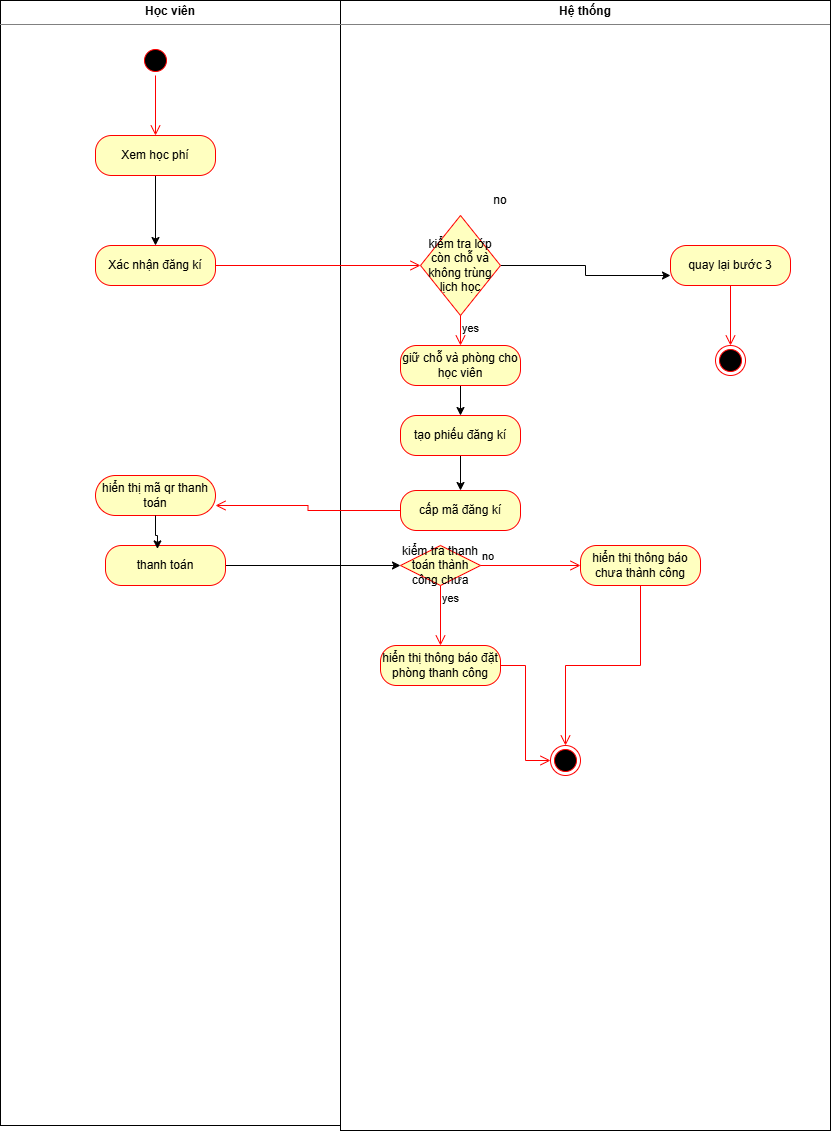

The diagram above was exported from draw.io. Its source (the exported page's mxGraphModel, read from the mxfile embedded in the PNG):
<mxGraphModel dx="1776" dy="1028" grid="1" gridSize="10" guides="1" tooltips="1" connect="1" arrows="1" fold="1" page="1" pageScale="1" pageWidth="827" pageHeight="1169" math="0" shadow="0">
  <root>
    <mxCell id="0" />
    <mxCell id="1" parent="0" />
    <mxCell id="CRE9jiYVdSN61eC346a8-2" parent="1" style="verticalAlign=top;align=left;overflow=fill;html=1;whiteSpace=wrap;" value="&lt;p style=&quot;margin:0px;margin-top:4px;text-align:center;&quot;&gt;&lt;b&gt;Học viên&lt;/b&gt;&lt;/p&gt;&lt;hr size=&quot;1&quot; style=&quot;border-style:solid;&quot;&gt;&lt;div style=&quot;height:2px;&quot;&gt;&lt;/div&gt;" vertex="1">
      <mxGeometry height="1125" width="340" x="70" y="75" as="geometry" />
    </mxCell>
    <mxCell id="CRE9jiYVdSN61eC346a8-3" parent="1" style="verticalAlign=top;align=left;overflow=fill;html=1;whiteSpace=wrap;" value="&lt;p style=&quot;margin:0px;margin-top:4px;text-align:center;&quot;&gt;&lt;b&gt;Hệ thống&lt;/b&gt;&lt;/p&gt;&lt;hr size=&quot;1&quot; style=&quot;border-style:solid;&quot;&gt;&lt;div style=&quot;height:2px;&quot;&gt;&lt;/div&gt;" vertex="1">
      <mxGeometry height="1130" width="490" x="410" y="75" as="geometry" />
    </mxCell>
    <mxCell id="CRE9jiYVdSN61eC346a8-4" parent="1" style="ellipse;html=1;shape=startState;fillColor=#000000;strokeColor=#ff0000;" value="" vertex="1">
      <mxGeometry height="30" width="30" x="210" y="120" as="geometry" />
    </mxCell>
    <mxCell id="CRE9jiYVdSN61eC346a8-5" edge="1" parent="1" source="CRE9jiYVdSN61eC346a8-4" style="edgeStyle=orthogonalEdgeStyle;html=1;verticalAlign=bottom;endArrow=open;endSize=8;strokeColor=#ff0000;rounded=0;" value="">
      <mxGeometry relative="1" as="geometry">
        <mxPoint x="225" y="210" as="targetPoint" />
      </mxGeometry>
    </mxCell>
    <mxCell id="CRE9jiYVdSN61eC346a8-15" edge="1" parent="1" source="CRE9jiYVdSN61eC346a8-6" style="edgeStyle=orthogonalEdgeStyle;rounded=0;orthogonalLoop=1;jettySize=auto;html=1;" target="CRE9jiYVdSN61eC346a8-13">
      <mxGeometry relative="1" as="geometry" />
    </mxCell>
    <mxCell id="CRE9jiYVdSN61eC346a8-6" parent="1" style="rounded=1;whiteSpace=wrap;html=1;arcSize=40;fontColor=#000000;fillColor=#ffffc0;strokeColor=#ff0000;" value="Xem học phí" vertex="1">
      <mxGeometry height="40" width="120" x="165" y="210" as="geometry" />
    </mxCell>
    <mxCell id="CRE9jiYVdSN61eC346a8-13" parent="1" style="rounded=1;whiteSpace=wrap;html=1;arcSize=40;fontColor=#000000;fillColor=#ffffc0;strokeColor=#ff0000;" value="Xác nhận đăng kí" vertex="1">
      <mxGeometry height="40" width="120" x="165" y="320" as="geometry" />
    </mxCell>
    <mxCell id="CRE9jiYVdSN61eC346a8-14" edge="1" parent="1" source="CRE9jiYVdSN61eC346a8-13" style="edgeStyle=orthogonalEdgeStyle;html=1;verticalAlign=bottom;endArrow=open;endSize=8;strokeColor=#ff0000;rounded=0;" value="">
      <mxGeometry relative="1" as="geometry">
        <mxPoint x="490" y="340" as="targetPoint" />
      </mxGeometry>
    </mxCell>
    <mxCell id="CRE9jiYVdSN61eC346a8-55" edge="1" parent="1" source="CRE9jiYVdSN61eC346a8-18" style="edgeStyle=orthogonalEdgeStyle;rounded=0;orthogonalLoop=1;jettySize=auto;html=1;entryX=0.5;entryY=1;entryDx=0;entryDy=0;">
      <mxGeometry relative="1" as="geometry">
        <mxPoint x="740" y="350" as="targetPoint" />
      </mxGeometry>
    </mxCell>
    <mxCell id="CRE9jiYVdSN61eC346a8-18" parent="1" style="rhombus;whiteSpace=wrap;html=1;fontColor=#000000;fillColor=#ffffc0;strokeColor=#ff0000;" value="kiểm tra lớp còn chỗ và không trùng lịch học" vertex="1">
      <mxGeometry height="100" width="80" x="490" y="290" as="geometry" />
    </mxCell>
    <mxCell id="CRE9jiYVdSN61eC346a8-20" edge="1" parent="1" source="CRE9jiYVdSN61eC346a8-18" style="edgeStyle=orthogonalEdgeStyle;html=1;align=left;verticalAlign=top;endArrow=open;endSize=8;strokeColor=#ff0000;rounded=0;" value="yes">
      <mxGeometry relative="1" x="-1" as="geometry">
        <mxPoint x="530" y="420" as="targetPoint" />
      </mxGeometry>
    </mxCell>
    <mxCell id="CRE9jiYVdSN61eC346a8-30" edge="1" parent="1" source="CRE9jiYVdSN61eC346a8-22" style="edgeStyle=orthogonalEdgeStyle;rounded=0;orthogonalLoop=1;jettySize=auto;html=1;entryX=0.5;entryY=0;entryDx=0;entryDy=0;" target="CRE9jiYVdSN61eC346a8-25">
      <mxGeometry relative="1" as="geometry" />
    </mxCell>
    <mxCell id="CRE9jiYVdSN61eC346a8-22" parent="1" style="rounded=1;whiteSpace=wrap;html=1;arcSize=40;fontColor=#000000;fillColor=#ffffc0;strokeColor=#ff0000;" value="giữ chỗ và phòng cho học viên" vertex="1">
      <mxGeometry height="40" width="120" x="470" y="420" as="geometry" />
    </mxCell>
    <mxCell id="CRE9jiYVdSN61eC346a8-31" edge="1" parent="1" source="CRE9jiYVdSN61eC346a8-25" style="edgeStyle=orthogonalEdgeStyle;rounded=0;orthogonalLoop=1;jettySize=auto;html=1;entryX=0.5;entryY=0;entryDx=0;entryDy=0;" target="CRE9jiYVdSN61eC346a8-27">
      <mxGeometry relative="1" as="geometry" />
    </mxCell>
    <mxCell id="CRE9jiYVdSN61eC346a8-25" parent="1" style="rounded=1;whiteSpace=wrap;html=1;arcSize=40;fontColor=#000000;fillColor=#ffffc0;strokeColor=#ff0000;" value="tạo phiếu đăng kí" vertex="1">
      <mxGeometry height="40" width="120" x="470" y="490" as="geometry" />
    </mxCell>
    <mxCell id="CRE9jiYVdSN61eC346a8-27" parent="1" style="rounded=1;whiteSpace=wrap;html=1;arcSize=40;fontColor=#000000;fillColor=#ffffc0;strokeColor=#ff0000;" value="cấp mã đăng kí" vertex="1">
      <mxGeometry height="40" width="120" x="470" y="565" as="geometry" />
    </mxCell>
    <mxCell id="CRE9jiYVdSN61eC346a8-28" edge="1" parent="1" source="CRE9jiYVdSN61eC346a8-27" style="edgeStyle=orthogonalEdgeStyle;html=1;verticalAlign=bottom;endArrow=open;endSize=8;strokeColor=#ff0000;rounded=0;entryX=1;entryY=0.75;entryDx=0;entryDy=0;" target="CRE9jiYVdSN61eC346a8-32" value="">
      <mxGeometry relative="1" as="geometry">
        <mxPoint x="530" y="640" as="targetPoint" />
      </mxGeometry>
    </mxCell>
    <mxCell id="CRE9jiYVdSN61eC346a8-32" parent="1" style="rounded=1;whiteSpace=wrap;html=1;arcSize=50;fontColor=#000000;fillColor=#ffffc0;strokeColor=#ff0000;" value="hiển thị mã qr thanh toán" vertex="1">
      <mxGeometry height="40" width="120" x="165" y="550" as="geometry" />
    </mxCell>
    <mxCell id="CRE9jiYVdSN61eC346a8-40" edge="1" parent="1" source="CRE9jiYVdSN61eC346a8-35" style="edgeStyle=orthogonalEdgeStyle;rounded=0;orthogonalLoop=1;jettySize=auto;html=1;">
      <mxGeometry relative="1" as="geometry">
        <mxPoint x="470" y="640" as="targetPoint" />
      </mxGeometry>
    </mxCell>
    <mxCell id="CRE9jiYVdSN61eC346a8-35" parent="1" style="rounded=1;whiteSpace=wrap;html=1;arcSize=40;fontColor=#000000;fillColor=#ffffc0;strokeColor=#ff0000;" value="thanh toán" vertex="1">
      <mxGeometry height="40" width="120" x="175" y="620" as="geometry" />
    </mxCell>
    <mxCell id="CRE9jiYVdSN61eC346a8-37" edge="1" parent="1" source="CRE9jiYVdSN61eC346a8-32" style="edgeStyle=orthogonalEdgeStyle;rounded=0;orthogonalLoop=1;jettySize=auto;html=1;entryX=0.433;entryY=0.085;entryDx=0;entryDy=0;entryPerimeter=0;" target="CRE9jiYVdSN61eC346a8-35">
      <mxGeometry relative="1" as="geometry" />
    </mxCell>
    <mxCell id="CRE9jiYVdSN61eC346a8-41" parent="1" style="rhombus;whiteSpace=wrap;html=1;fontColor=#000000;fillColor=#ffffc0;strokeColor=#ff0000;" value="kiểm tra thanh toán thành công chưa" vertex="1">
      <mxGeometry height="40" width="80" x="470" y="620" as="geometry" />
    </mxCell>
    <mxCell id="CRE9jiYVdSN61eC346a8-42" edge="1" parent="1" source="CRE9jiYVdSN61eC346a8-41" style="edgeStyle=orthogonalEdgeStyle;html=1;align=left;verticalAlign=bottom;endArrow=open;endSize=8;strokeColor=#ff0000;rounded=0;" value="no">
      <mxGeometry relative="1" x="-1" as="geometry">
        <mxPoint x="650" y="640" as="targetPoint" />
      </mxGeometry>
    </mxCell>
    <mxCell id="CRE9jiYVdSN61eC346a8-43" edge="1" parent="1" source="CRE9jiYVdSN61eC346a8-41" style="edgeStyle=orthogonalEdgeStyle;html=1;align=left;verticalAlign=top;endArrow=open;endSize=8;strokeColor=#ff0000;rounded=0;" value="yes">
      <mxGeometry relative="1" x="-1" as="geometry">
        <mxPoint x="510" y="720" as="targetPoint" />
      </mxGeometry>
    </mxCell>
    <mxCell id="CRE9jiYVdSN61eC346a8-45" parent="1" style="rounded=1;whiteSpace=wrap;html=1;arcSize=40;fontColor=#000000;fillColor=#ffffc0;strokeColor=#ff0000;" value="hiển thị thông báo đặt phòng thanh công" vertex="1">
      <mxGeometry height="40" width="120" x="450" y="720" as="geometry" />
    </mxCell>
    <mxCell id="CRE9jiYVdSN61eC346a8-46" edge="1" parent="1" source="CRE9jiYVdSN61eC346a8-45" style="edgeStyle=orthogonalEdgeStyle;html=1;verticalAlign=bottom;endArrow=open;endSize=8;strokeColor=#ff0000;rounded=0;entryX=0;entryY=0.5;entryDx=0;entryDy=0;" target="CRE9jiYVdSN61eC346a8-47" value="">
      <mxGeometry relative="1" as="geometry">
        <mxPoint x="510" y="820" as="targetPoint" />
      </mxGeometry>
    </mxCell>
    <mxCell id="CRE9jiYVdSN61eC346a8-47" parent="1" style="ellipse;html=1;shape=endState;fillColor=#000000;strokeColor=#ff0000;" value="" vertex="1">
      <mxGeometry height="30" width="30" x="620" y="820" as="geometry" />
    </mxCell>
    <mxCell id="CRE9jiYVdSN61eC346a8-48" parent="1" style="rounded=1;whiteSpace=wrap;html=1;arcSize=40;fontColor=#000000;fillColor=#ffffc0;strokeColor=#ff0000;" value="hiển thị thông báo chưa thành công" vertex="1">
      <mxGeometry height="40" width="120" x="650" y="620" as="geometry" />
    </mxCell>
    <mxCell id="CRE9jiYVdSN61eC346a8-49" edge="1" parent="1" source="CRE9jiYVdSN61eC346a8-48" style="edgeStyle=orthogonalEdgeStyle;html=1;verticalAlign=bottom;endArrow=open;endSize=8;strokeColor=#ff0000;rounded=0;entryX=0.5;entryY=0;entryDx=0;entryDy=0;" target="CRE9jiYVdSN61eC346a8-47" value="">
      <mxGeometry relative="1" x="-0.7447" as="geometry">
        <mxPoint x="710" y="720" as="targetPoint" />
      </mxGeometry>
    </mxCell>
    <mxCell id="CRE9jiYVdSN61eC346a8-58" parent="1" style="text;html=1;whiteSpace=wrap;strokeColor=none;fillColor=none;align=center;verticalAlign=middle;rounded=0;" value="no" vertex="1">
      <mxGeometry height="30" width="60" x="540" y="260" as="geometry" />
    </mxCell>
    <mxCell id="CRE9jiYVdSN61eC346a8-59" parent="1" style="rounded=1;whiteSpace=wrap;html=1;arcSize=40;fontColor=#000000;fillColor=#ffffc0;strokeColor=#ff0000;" value="quay lại bước 3" vertex="1">
      <mxGeometry height="40" width="120" x="740" y="320" as="geometry" />
    </mxCell>
    <mxCell id="CRE9jiYVdSN61eC346a8-60" edge="1" parent="1" source="CRE9jiYVdSN61eC346a8-59" style="edgeStyle=orthogonalEdgeStyle;html=1;verticalAlign=bottom;endArrow=open;endSize=8;strokeColor=#ff0000;rounded=0;" value="">
      <mxGeometry relative="1" as="geometry">
        <mxPoint x="800" y="420" as="targetPoint" />
      </mxGeometry>
    </mxCell>
    <mxCell id="CRE9jiYVdSN61eC346a8-61" parent="1" style="ellipse;html=1;shape=endState;fillColor=#000000;strokeColor=#ff0000;" value="" vertex="1">
      <mxGeometry height="30" width="30" x="785" y="420" as="geometry" />
    </mxCell>
  </root>
</mxGraphModel>